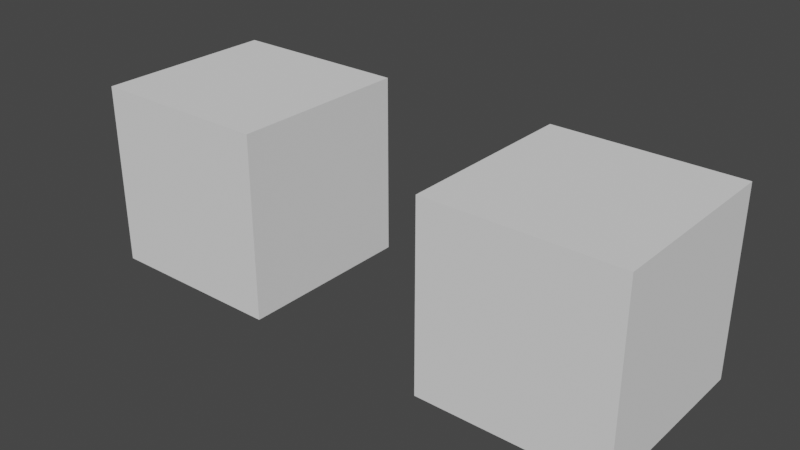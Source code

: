 # Source: ParticleExporter.blend  (saved by Blender 2.93.20; exported with 4.5.12 LTS)
import bpy
from mathutils import Matrix  # noqa: F401  (used for matrix-valued properties, if any)

bpy.ops.wm.read_factory_settings(use_empty=True)
scene = bpy.context.scene
scene.name = 'Scene'

# ---- collections
col_collection = bpy.data.collections.new('Collection'); scene.collection.children.link(col_collection)

# ---- world
world_world = bpy.data.worlds.new('World'); scene.world = world_world
world_world.use_nodes = True; world_world.node_tree.nodes.clear()
_N = world_world.node_tree.nodes; _L = world_world.node_tree.links
n0 = _N.new('ShaderNodeOutputWorld'); n0.name = 'World Output'; n0.location = (300, 300)
n1 = _N.new('ShaderNodeBackground'); n1.name = 'Background'; n1.location = (10, 300)
n1.inputs[0].default_value = (0.05088, 0.05088, 0.05088, 1.0)
_L.new(n1.outputs[0], n0.inputs[0])
n0.is_active_output = True
world_world.color = (0.05088, 0.05088, 0.05088)
world_world.use_sun_shadow = False
world_world.sun_shadow_jitter_overblur = 0.0

# ---- meshes
me_cube = bpy.data.meshes.new('Cube')
me_cube.from_pydata([(-1.0, -1.0, -1.0), (-1.0, -1.0, 1.0), (-1.0, 1.0, -1.0), (-1.0, 1.0, 1.0), (1.0, -1.0, -1.0), (1.0, -1.0, 1.0), (1.0, 1.0, -1.0), (1.0, 1.0, 1.0)], [], [(0, 1, 3, 2), (2, 3, 7, 6), (6, 7, 5, 4), (4, 5, 1, 0), (2, 6, 4, 0), (7, 3, 1, 5)])
_uv = me_cube.uv_layers.new(name='UVMap')
_uv.uv.foreach_set('vector', [0.375, 0.0, 0.625, 0.0, 0.625, 0.25, 0.375, 0.25, 0.375, 0.25, 0.625, 0.25, 0.625, 0.5, 0.375, 0.5, 0.375, 0.5, 0.625, 0.5, 0.625, 0.75, 0.375, 0.75, 0.375, 0.75, 0.625, 0.75, 0.625, 1.0, 0.375, 1.0, 0.125, 0.5, 0.375, 0.5, 0.375, 0.75, 0.125, 0.75, 0.625, 0.5, 0.875, 0.5, 0.875, 0.75, 0.625, 0.75])
me_cube.use_remesh_fix_poles = True
me_cube.use_remesh_preserve_attributes = False
me_cube.update()
me_cube_001 = bpy.data.meshes.new('Cube.001')
me_cube_001.from_pydata([(-1.0, -1.0, -1.0), (-1.0, -1.0, 1.0), (-1.0, 1.0, -1.0), (-1.0, 1.0, 1.0), (1.0, -1.0, -1.0), (1.0, -1.0, 1.0), (1.0, 1.0, -1.0), (1.0, 1.0, 1.0)], [], [(0, 1, 3, 2), (2, 3, 7, 6), (6, 7, 5, 4), (4, 5, 1, 0), (2, 6, 4, 0), (7, 3, 1, 5)])
_uv = me_cube_001.uv_layers.new(name='UVMap')
_uv.uv.foreach_set('vector', [0.375, 0.0, 0.625, 0.0, 0.625, 0.25, 0.375, 0.25, 0.375, 0.25, 0.625, 0.25, 0.625, 0.5, 0.375, 0.5, 0.375, 0.5, 0.625, 0.5, 0.625, 0.75, 0.375, 0.75, 0.375, 0.75, 0.625, 0.75, 0.625, 1.0, 0.375, 1.0, 0.125, 0.5, 0.375, 0.5, 0.375, 0.75, 0.125, 0.75, 0.625, 0.5, 0.875, 0.5, 0.875, 0.75, 0.625, 0.75])
me_cube_001.use_remesh_fix_poles = True
me_cube_001.use_remesh_preserve_attributes = False
me_cube_001.update()

# ---- objects
ob_cube = bpy.data.objects.new('Cube', me_cube)
ob_particle_emitter = bpy.data.objects.new('particle_emitter', me_cube_001)

# ---- transforms, parenting, visibility, modifiers, constraints
ob_cube.location = (-2.0, 0.0, 0.0)
ob_particle_emitter.location = (2.0, 0.0, 0.0)
_m = ob_particle_emitter.modifiers.new('ParticleSystem', 'PARTICLE_SYSTEM')

# ---- collection membership
col_collection.objects.link(ob_cube)
col_collection.objects.link(ob_particle_emitter)

# ---- scene / render settings (as saved in the file)
scene.frame_start = 1; scene.frame_end = 250; scene.frame_set(249)
scene.render.engine = 'BLENDER_EEVEE_NEXT'
scene.cycles.use_denoising = False
scene.cycles.samples = 128
scene.cycles.sampling_pattern = 'TABULATED_SOBOL'
scene.cycles.use_adaptive_sampling = False
scene.cycles.use_light_tree = False
scene.view_settings.view_transform = 'Filmic'
bpy.context.view_layer.update()

# ---- added for rendering (the .blend has no active camera and no usable light): camera, sun
cam_auto = bpy.data.cameras.new('AutoCamera')
cam_auto.lens = 50.0
cam_auto.sensor_width = 36.0
cam_auto.clip_end = 1000.0
ob_auto_camera = bpy.data.objects.new('AutoCamera', cam_auto)
scene.collection.objects.link(ob_auto_camera)
ob_auto_camera.location = (6.13725, -7.3647, 4.9098)
ob_auto_camera.rotation_euler = (1.09748, -7.21219e-08, 0.694738)
scene.camera = ob_auto_camera
light_auto_sun = bpy.data.lights.new('AutoSun', 'SUN')
light_auto_sun.energy = 3.0
light_auto_sun.angle = 0.0523599
ob_auto_sun = bpy.data.objects.new('AutoSun', light_auto_sun)
scene.collection.objects.link(ob_auto_sun)
ob_auto_sun.rotation_euler = (0.872665, 0.174533, 0.523599)
bpy.context.view_layer.update()
